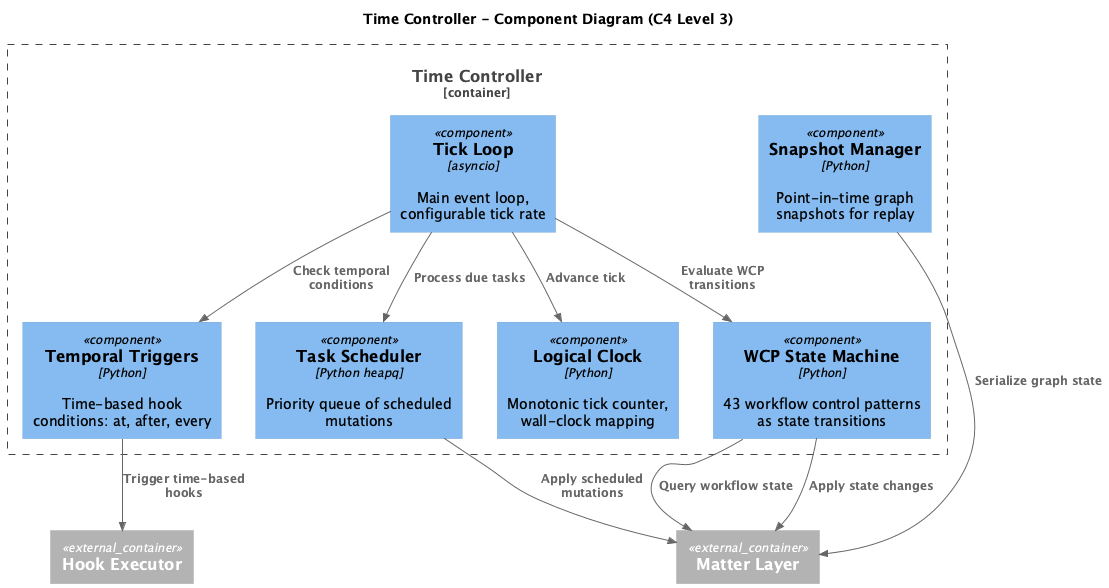

The diagram above was rendered by PlantUML. Its source (embedded in the PNG):
@startuml kgcl-daemon-c4-component-time
!include https://raw.githubusercontent.com/plantuml-stdlib/C4-PlantUML/master/C4_Component.puml

title Time Controller - Component Diagram (C4 Level 3)

Container_Boundary(time, "Time Controller") {
    Component(tick_loop, "Tick Loop", "asyncio", "Main event loop, configurable tick rate")

    Component(clock, "Logical Clock", "Python", "Monotonic tick counter, wall-clock mapping")

    Component(scheduler, "Task Scheduler", "Python heapq", "Priority queue of scheduled mutations")

    Component(wcp_engine, "WCP State Machine", "Python", "43 workflow control patterns as state transitions")

    Component(temporal_hooks, "Temporal Triggers", "Python", "Time-based hook conditions: at, after, every")

    Component(snapshot_mgr, "Snapshot Manager", "Python", "Point-in-time graph snapshots for replay")
}

Container_Ext(matter, "Matter Layer")
Container_Ext(hooks, "Hook Executor")

Rel(tick_loop, clock, "Advance tick")
Rel(tick_loop, scheduler, "Process due tasks")
Rel(scheduler, matter, "Apply scheduled mutations")
Rel(tick_loop, wcp_engine, "Evaluate WCP transitions")
Rel(wcp_engine, matter, "Query workflow state")
Rel(wcp_engine, matter, "Apply state changes")
Rel(tick_loop, temporal_hooks, "Check temporal conditions")
Rel(temporal_hooks, hooks, "Trigger time-based hooks")
Rel(snapshot_mgr, matter, "Serialize graph state")

@enduml